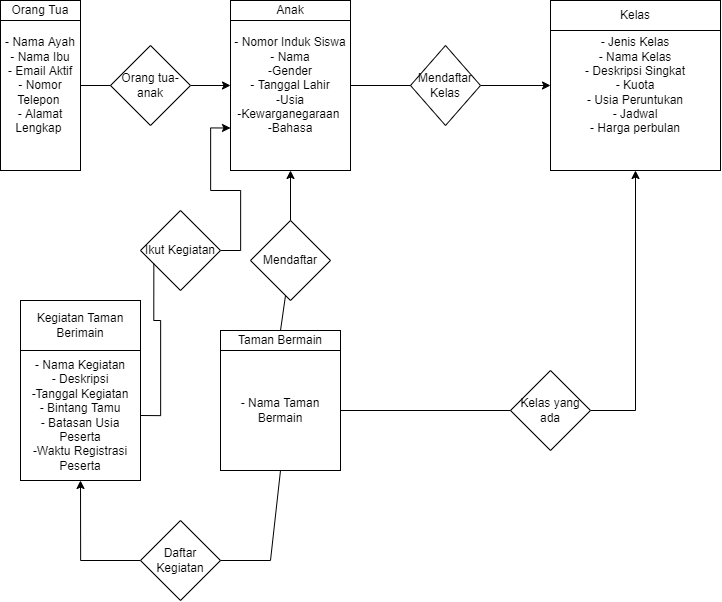

The diagram above was exported from draw.io. Its source (the exported page's mxGraphModel, read from the mxfile embedded in the PNG):
<mxGraphModel dx="897" dy="1520" grid="1" gridSize="10" guides="1" tooltips="1" connect="1" arrows="1" fold="1" page="1" pageScale="1" pageWidth="850" pageHeight="1100" math="0" shadow="0">
  <root>
    <mxCell id="0" />
    <mxCell id="1" parent="0" />
    <mxCell id="XyweTgLJq1XrURjWZwqD-1" value="- Nama Ayah&lt;br&gt;- Nama Ibu&lt;br&gt;- Email Aktif&lt;br&gt;- Nomor Telepon&amp;nbsp;&lt;br&gt;- Alamat Lengkap&amp;nbsp;&lt;br&gt;" style="rounded=0;whiteSpace=wrap;html=1;" vertex="1" parent="1">
      <mxGeometry x="40" y="190" width="80" height="170" as="geometry" />
    </mxCell>
    <mxCell id="XyweTgLJq1XrURjWZwqD-2" value="Orang Tua" style="rounded=0;whiteSpace=wrap;html=1;" vertex="1" parent="1">
      <mxGeometry x="40" y="190" width="80" height="20" as="geometry" />
    </mxCell>
    <mxCell id="XyweTgLJq1XrURjWZwqD-3" value="- Nomor Induk Siswa&lt;br&gt;- Nama&lt;br&gt;-Gender&lt;br&gt;- Tanggal Lahir&lt;br&gt;-Usia&lt;br&gt;-Kewarganegaraan&amp;nbsp;&lt;br&gt;-Bahasa" style="rounded=0;whiteSpace=wrap;html=1;" vertex="1" parent="1">
      <mxGeometry x="270" y="190" width="120" height="170" as="geometry" />
    </mxCell>
    <mxCell id="XyweTgLJq1XrURjWZwqD-4" value="Anak" style="rounded=0;whiteSpace=wrap;html=1;" vertex="1" parent="1">
      <mxGeometry x="270" y="190" width="120" height="20" as="geometry" />
    </mxCell>
    <mxCell id="XyweTgLJq1XrURjWZwqD-15" value="" style="edgeStyle=orthogonalEdgeStyle;rounded=0;orthogonalLoop=1;jettySize=auto;html=1;" edge="1" parent="1" source="XyweTgLJq1XrURjWZwqD-5" target="XyweTgLJq1XrURjWZwqD-3">
      <mxGeometry relative="1" as="geometry" />
    </mxCell>
    <mxCell id="XyweTgLJq1XrURjWZwqD-5" value="Orang tua-anak" style="rhombus;whiteSpace=wrap;html=1;" vertex="1" parent="1">
      <mxGeometry x="150" y="235" width="80" height="80" as="geometry" />
    </mxCell>
    <mxCell id="XyweTgLJq1XrURjWZwqD-6" value="" style="endArrow=none;html=1;rounded=0;entryX=1;entryY=0.5;entryDx=0;entryDy=0;exitX=0;exitY=0.5;exitDx=0;exitDy=0;" edge="1" parent="1" source="XyweTgLJq1XrURjWZwqD-5" target="XyweTgLJq1XrURjWZwqD-1">
      <mxGeometry width="50" height="50" relative="1" as="geometry">
        <mxPoint x="180" y="230" as="sourcePoint" />
        <mxPoint x="230" y="180" as="targetPoint" />
      </mxGeometry>
    </mxCell>
    <mxCell id="XyweTgLJq1XrURjWZwqD-10" value="- Jenis Kelas&lt;br&gt;- Nama Kelas&lt;br&gt;- Deskripsi Singkat&lt;br&gt;- Kuota&lt;br&gt;- Usia Peruntukan&lt;br&gt;&amp;nbsp;- Jadwal&amp;nbsp;&lt;br&gt;- Harga perbulan" style="whiteSpace=wrap;html=1;aspect=fixed;" vertex="1" parent="1">
      <mxGeometry x="590" y="190" width="170" height="170" as="geometry" />
    </mxCell>
    <mxCell id="XyweTgLJq1XrURjWZwqD-11" value="Kelas" style="rounded=0;whiteSpace=wrap;html=1;" vertex="1" parent="1">
      <mxGeometry x="590" y="190" width="170" height="30" as="geometry" />
    </mxCell>
    <mxCell id="XyweTgLJq1XrURjWZwqD-14" value="" style="edgeStyle=orthogonalEdgeStyle;rounded=0;orthogonalLoop=1;jettySize=auto;html=1;" edge="1" parent="1" source="XyweTgLJq1XrURjWZwqD-12" target="XyweTgLJq1XrURjWZwqD-10">
      <mxGeometry relative="1" as="geometry" />
    </mxCell>
    <mxCell id="XyweTgLJq1XrURjWZwqD-12" value="Mendaftar Kelas" style="rhombus;whiteSpace=wrap;html=1;" vertex="1" parent="1">
      <mxGeometry x="450" y="235" width="70" height="80" as="geometry" />
    </mxCell>
    <mxCell id="XyweTgLJq1XrURjWZwqD-13" value="" style="endArrow=none;html=1;rounded=0;exitX=1;exitY=0.5;exitDx=0;exitDy=0;entryX=0;entryY=0.5;entryDx=0;entryDy=0;" edge="1" parent="1" source="XyweTgLJq1XrURjWZwqD-3" target="XyweTgLJq1XrURjWZwqD-12">
      <mxGeometry width="50" height="50" relative="1" as="geometry">
        <mxPoint x="370" y="180" as="sourcePoint" />
        <mxPoint x="420" y="130" as="targetPoint" />
        <Array as="points" />
      </mxGeometry>
    </mxCell>
    <mxCell id="XyweTgLJq1XrURjWZwqD-27" style="edgeStyle=orthogonalEdgeStyle;rounded=0;orthogonalLoop=1;jettySize=auto;html=1;exitX=1;exitY=0.5;exitDx=0;exitDy=0;startArrow=none;" edge="1" parent="1" source="XyweTgLJq1XrURjWZwqD-29" target="XyweTgLJq1XrURjWZwqD-10">
      <mxGeometry relative="1" as="geometry" />
    </mxCell>
    <mxCell id="XyweTgLJq1XrURjWZwqD-16" value="- Nama Taman Bermain" style="whiteSpace=wrap;html=1;aspect=fixed;" vertex="1" parent="1">
      <mxGeometry x="260" y="540" width="120" height="120" as="geometry" />
    </mxCell>
    <mxCell id="XyweTgLJq1XrURjWZwqD-18" value="Taman Bermain" style="rounded=0;whiteSpace=wrap;html=1;" vertex="1" parent="1">
      <mxGeometry x="260" y="520" width="120" height="20" as="geometry" />
    </mxCell>
    <mxCell id="XyweTgLJq1XrURjWZwqD-21" value="" style="endArrow=none;html=1;rounded=0;exitX=0.5;exitY=0;exitDx=0;exitDy=0;" edge="1" parent="1" source="XyweTgLJq1XrURjWZwqD-18" target="XyweTgLJq1XrURjWZwqD-22">
      <mxGeometry width="50" height="50" relative="1" as="geometry">
        <mxPoint x="440" y="240" as="sourcePoint" />
        <mxPoint x="410" y="400" as="targetPoint" />
      </mxGeometry>
    </mxCell>
    <mxCell id="XyweTgLJq1XrURjWZwqD-25" value="" style="edgeStyle=orthogonalEdgeStyle;rounded=0;orthogonalLoop=1;jettySize=auto;html=1;" edge="1" parent="1" source="XyweTgLJq1XrURjWZwqD-22" target="XyweTgLJq1XrURjWZwqD-3">
      <mxGeometry relative="1" as="geometry" />
    </mxCell>
    <mxCell id="XyweTgLJq1XrURjWZwqD-22" value="Mendaftar" style="rhombus;whiteSpace=wrap;html=1;" vertex="1" parent="1">
      <mxGeometry x="290" y="410" width="80" height="80" as="geometry" />
    </mxCell>
    <mxCell id="XyweTgLJq1XrURjWZwqD-29" value="Kelas yang ada" style="rhombus;whiteSpace=wrap;html=1;" vertex="1" parent="1">
      <mxGeometry x="550" y="560" width="80" height="80" as="geometry" />
    </mxCell>
    <mxCell id="XyweTgLJq1XrURjWZwqD-30" value="" style="edgeStyle=orthogonalEdgeStyle;rounded=0;orthogonalLoop=1;jettySize=auto;html=1;exitX=1;exitY=0.5;exitDx=0;exitDy=0;endArrow=none;" edge="1" parent="1" source="XyweTgLJq1XrURjWZwqD-16" target="XyweTgLJq1XrURjWZwqD-29">
      <mxGeometry relative="1" as="geometry">
        <mxPoint x="380" y="600" as="sourcePoint" />
        <mxPoint x="675" y="360" as="targetPoint" />
      </mxGeometry>
    </mxCell>
    <mxCell id="XyweTgLJq1XrURjWZwqD-35" value="" style="edgeStyle=orthogonalEdgeStyle;rounded=0;orthogonalLoop=1;jettySize=auto;html=1;" edge="1" parent="1" source="XyweTgLJq1XrURjWZwqD-33" target="XyweTgLJq1XrURjWZwqD-34">
      <mxGeometry relative="1" as="geometry" />
    </mxCell>
    <mxCell id="XyweTgLJq1XrURjWZwqD-33" value="Kegiatan Taman Berimain" style="rounded=0;whiteSpace=wrap;html=1;" vertex="1" parent="1">
      <mxGeometry x="60" y="490" width="120" height="50" as="geometry" />
    </mxCell>
    <mxCell id="XyweTgLJq1XrURjWZwqD-36" style="edgeStyle=orthogonalEdgeStyle;rounded=0;orthogonalLoop=1;jettySize=auto;html=1;entryX=0;entryY=0.75;entryDx=0;entryDy=0;startArrow=none;" edge="1" parent="1" source="XyweTgLJq1XrURjWZwqD-37" target="XyweTgLJq1XrURjWZwqD-3">
      <mxGeometry relative="1" as="geometry" />
    </mxCell>
    <mxCell id="XyweTgLJq1XrURjWZwqD-34" value="- Nama Kegiatan&lt;br&gt;- Deskripsi&lt;br&gt;-Tanggal Kegiatan&lt;br&gt;- Bintang Tamu&lt;br&gt;- Batasan Usia Peserta&lt;br&gt;-Waktu Registrasi Peserta" style="rounded=0;whiteSpace=wrap;html=1;" vertex="1" parent="1">
      <mxGeometry x="60" y="540" width="120" height="130" as="geometry" />
    </mxCell>
    <mxCell id="XyweTgLJq1XrURjWZwqD-37" value="Ikut Kegiatan" style="rhombus;whiteSpace=wrap;html=1;" vertex="1" parent="1">
      <mxGeometry x="180" y="400" width="80" height="80" as="geometry" />
    </mxCell>
    <mxCell id="XyweTgLJq1XrURjWZwqD-38" value="" style="edgeStyle=orthogonalEdgeStyle;rounded=0;orthogonalLoop=1;jettySize=auto;html=1;entryX=0;entryY=0.75;entryDx=0;entryDy=0;endArrow=none;exitX=1;exitY=0.5;exitDx=0;exitDy=0;" edge="1" parent="1" source="XyweTgLJq1XrURjWZwqD-34" target="XyweTgLJq1XrURjWZwqD-37">
      <mxGeometry relative="1" as="geometry">
        <mxPoint x="180" y="605.0000000000002" as="sourcePoint" />
        <mxPoint x="270" y="317.5" as="targetPoint" />
      </mxGeometry>
    </mxCell>
    <mxCell id="XyweTgLJq1XrURjWZwqD-46" style="edgeStyle=orthogonalEdgeStyle;rounded=0;orthogonalLoop=1;jettySize=auto;html=1;exitX=0;exitY=0.5;exitDx=0;exitDy=0;" edge="1" parent="1" source="XyweTgLJq1XrURjWZwqD-41">
      <mxGeometry relative="1" as="geometry">
        <mxPoint x="120" y="670" as="targetPoint" />
      </mxGeometry>
    </mxCell>
    <mxCell id="XyweTgLJq1XrURjWZwqD-41" value="Daftar Kegiatan" style="rhombus;whiteSpace=wrap;html=1;" vertex="1" parent="1">
      <mxGeometry x="180" y="710" width="80" height="80" as="geometry" />
    </mxCell>
    <mxCell id="XyweTgLJq1XrURjWZwqD-44" value="" style="endArrow=none;html=1;rounded=0;exitX=1;exitY=0.5;exitDx=0;exitDy=0;entryX=0.5;entryY=1;entryDx=0;entryDy=0;" edge="1" parent="1" source="XyweTgLJq1XrURjWZwqD-41" target="XyweTgLJq1XrURjWZwqD-16">
      <mxGeometry width="50" height="50" relative="1" as="geometry">
        <mxPoint x="350" y="420" as="sourcePoint" />
        <mxPoint x="400" y="370" as="targetPoint" />
        <Array as="points">
          <mxPoint x="310" y="750" />
        </Array>
      </mxGeometry>
    </mxCell>
  </root>
</mxGraphModel>